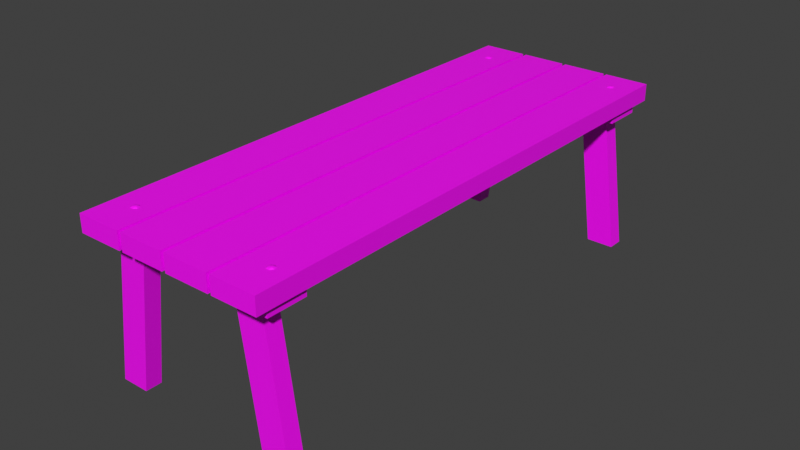 # Source: QuackMesa1.blend  (saved by Blender 3.6.11; exported with 4.5.12 LTS)
import bpy
from mathutils import Matrix  # noqa: F401  (used for matrix-valued properties, if any)

bpy.ops.wm.read_factory_settings(use_empty=True)
scene = bpy.context.scene
scene.name = 'Scene'

# ---- images (referenced by path relative to the original .blend; pixels are not part of the script)
import os
ASSET_DIR = os.environ.get("B2B_ASSET_DIR", "")  # directory of the original .blend (textures are referenced by path, not embedded)
HERE = os.path.dirname(os.path.abspath(__file__))  # packed textures are extracted next to this script under _unpacked/

def load_image(name, relpath, width, height, colorspace="sRGB"):
    """Load a texture the original file referenced (path relative to the .blend, or extracted next to this script)."""
    p = next((c for c in (os.path.join(HERE, relpath), os.path.join(ASSET_DIR, relpath)) if relpath and os.path.exists(c)), "")
    if p:
        img = bpy.data.images.load(p, check_existing=True)
        img.name = name
    else:  # same state as the original file: an image datablock whose file is absent (Cycles renders it pink)
        img = bpy.data.images.new(name, width, height)
        img.source = "FILE"
        img.filepath = "//" + (relpath or name)
    img.colorspace_settings.name = colorspace
    return img
img_a3581d0827b270f3ef466128fc23af92_jpg = load_image('a3581d0827b270f3ef466128fc23af92.jpg', 'a3581d0827b270f3ef466128fc23af92.jpg', 1024, 1024, 'sRGB')

# ---- materials (node trees are filled in below, after node groups)
mat_material_001 = bpy.data.materials.new('Material.001')
mat_material_001.use_transparent_shadow = False

# ---- material node trees
mat_material_001.use_nodes = True; mat_material_001.node_tree.nodes.clear()
_N = mat_material_001.node_tree.nodes; _L = mat_material_001.node_tree.links
n0 = _N.new('ShaderNodeBsdfPrincipled'); n0.name = 'Principled BSDF'; n0.location = (10, 300)
n0.distribution = 'GGX'
n0.subsurface_method = 'RANDOM_WALK_SKIN'
n0.inputs[3].default_value = 1.45
n0.inputs[27].default_value = (0.0, 0.0, 0.0, 1.0)
n0.inputs[28].default_value = 1.0
n1 = _N.new('ShaderNodeOutputMaterial'); n1.name = 'Material Output'; n1.location = (300, 300)
n2 = _N.new('ShaderNodeTexImage'); n2.name = 'Image Texture'; n2.location = (-280, 275)
n2.image = img_a3581d0827b270f3ef466128fc23af92_jpg
_L.new(n0.outputs[0], n1.inputs[0])
_L.new(n2.outputs[0], n0.inputs[0])
n1.is_active_output = True

# ---- world
world_world = bpy.data.worlds.new('World'); scene.world = world_world
world_world.use_nodes = True; world_world.node_tree.nodes.clear()
_N = world_world.node_tree.nodes; _L = world_world.node_tree.links
n0 = _N.new('ShaderNodeOutputWorld'); n0.name = 'World Output'; n0.location = (300, 300)
n1 = _N.new('ShaderNodeBackground'); n1.name = 'Background'; n1.location = (10, 300)
n1.inputs[0].default_value = (0.05088, 0.05088, 0.05088, 1.0)
_L.new(n1.outputs[0], n0.inputs[0])
n0.is_active_output = True
world_world.color = (0.05088, 0.05088, 0.05088)
world_world.use_sun_shadow = False
world_world.sun_shadow_jitter_overblur = 0.0

# ---- meshes
me_cube_009 = bpy.data.meshes.new('Cube.009')
me_cube_009.from_pydata([(-0.9475, -1.001, -1.077), (-0.9189, -1.0, 1.127), (-0.9475, 0.9992, -1.077), (-0.9189, 1.0, 1.127), (0.9139, -1.0, -1.135), (0.9316, -0.9991, 1.069), (0.9139, 1.0, -1.135), (0.9316, 1.001, 1.069), (2.08, 3.766, 1.055), (2.242, 3.766, 1.307), (2.08, -61.48, 1.055), (2.242, -61.48, 1.307), (-0.9431, 3.766, 1.148), (-0.7818, 3.766, 1.4), (-0.9431, -61.48, 1.148), (-0.7818, -61.48, 1.4), (-1.19, 3.766, 1.156), (-1.029, 3.766, 1.408), (-1.19, -61.48, 1.156), (-1.029, -61.48, 1.408), (-4.213, 3.766, 1.249), (-4.052, 3.766, 1.501), (-4.213, -61.48, 1.249), (-4.052, -61.48, 1.501), (-7.707, 3.766, 1.357), (-7.545, 3.766, 1.609), (-7.707, -61.48, 1.357), (-7.545, -61.48, 1.609), (-10.73, 3.766, 1.451), (-10.57, 3.766, 1.703), (-10.73, -61.48, 1.451), (-10.57, -61.48, 1.703), (-4.464, 3.766, 1.257), (-4.302, 3.766, 1.509), (-4.464, -61.48, 1.257), (-4.302, -61.48, 1.509), (-7.487, 3.766, 1.35), (-7.326, 3.766, 1.603), (-7.487, -61.48, 1.35), (-7.326, -61.48, 1.603), (1.928, 2.12, 0.9272), (2.014, 2.12, 1.063), (1.928, -2.654, 0.9272), (2.014, -2.654, 1.063), (-10.55, 2.12, 1.313), (-10.47, 2.12, 1.448), (-10.55, -2.654, 1.313), (-10.47, -2.654, 1.448), (1.928, -54.7, 0.9272), (2.014, -54.7, 1.063), (1.928, -59.47, 0.9272), (2.014, -59.47, 1.063), (-10.55, -54.7, 1.313), (-10.47, -54.7, 1.448), (-10.55, -59.47, 1.313), (-10.47, -59.47, 1.448), (-8.989, -57.98, 1.671), (-8.993, -58.16, 1.665), (-8.999, -58.31, 1.654), (-9.008, -58.46, 1.641), (-9.019, -58.57, 1.624), (-9.031, -58.66, 1.605), (-9.065, -57.91, 1.673), (-9.143, -58.02, 1.669), (-9.218, -58.12, 1.661), (-9.286, -58.21, 1.649), (-9.345, -58.28, 1.634), (-9.394, -58.33, 1.616), (-9.084, -57.76, 1.674), (-9.18, -57.72, 1.67), (-9.271, -57.69, 1.663), (-9.354, -57.66, 1.651), (-9.426, -57.63, 1.637), (-9.483, -57.61, 1.619), (-9.031, -57.64, 1.672), (-9.076, -57.48, 1.667), (-9.12, -57.34, 1.658), (-9.162, -57.21, 1.645), (-9.2, -57.11, 1.63), (-9.232, -57.03, 1.611), (-8.987, -57.8, 1.673), (-8.946, -57.64, 1.67), (-8.909, -57.48, 1.662), (-8.878, -57.34, 1.651), (-8.854, -57.21, 1.636), (-8.838, -57.11, 1.618), (-8.83, -57.03, 1.599), (-8.893, -57.76, 1.668), (-8.805, -57.72, 1.659), (-8.727, -57.69, 1.646), (-8.662, -57.66, 1.63), (-8.612, -57.63, 1.611), (-8.579, -57.61, 1.591), (-8.912, -57.91, 1.669), (-8.842, -58.02, 1.66), (-8.781, -58.12, 1.648), (-8.73, -58.21, 1.632), (-8.692, -58.28, 1.614), (-8.668, -58.33, 1.594), (0.6613, -57.59, 1.373), (0.6573, -57.77, 1.367), (0.6508, -57.93, 1.356), (0.642, -58.07, 1.343), (0.6313, -58.18, 1.326), (0.6191, -58.27, 1.307), (0.5847, -57.52, 1.375), (0.507, -57.63, 1.371), (0.4326, -57.73, 1.363), (0.3643, -57.82, 1.351), (0.3047, -57.89, 1.336), (0.2562, -57.95, 1.318), (0.5658, -57.37, 1.376), (0.4699, -57.33, 1.372), (0.3787, -57.3, 1.365), (0.2957, -57.27, 1.353), (0.2241, -57.24, 1.339), (0.1666, -57.22, 1.321), (0.6188, -57.25, 1.374), (0.5739, -57.09, 1.369), (0.5297, -56.95, 1.36), (0.4879, -56.82, 1.347), (0.45, -56.72, 1.332), (0.4177, -56.64, 1.313), (0.6627, -57.41, 1.375), (0.7038, -57.25, 1.372), (0.7407, -57.09, 1.364), (0.7719, -56.95, 1.353), (0.7961, -56.82, 1.338), (0.8125, -56.72, 1.32), (0.8204, -56.64, 1.301), (0.7568, -57.37, 1.37), (0.8447, -57.33, 1.361), (0.9229, -57.3, 1.348), (0.9883, -57.27, 1.332), (1.039, -57.24, 1.313), (1.072, -57.22, 1.293), (0.7379, -57.52, 1.371), (0.8076, -57.63, 1.362), (0.869, -57.73, 1.35), (0.9197, -57.82, 1.334), (0.9578, -57.89, 1.316), (0.9819, -57.95, 1.296), (0.6613, -0.5972, 1.373), (0.6573, -0.7707, 1.367), (0.6508, -0.9307, 1.356), (0.642, -1.071, 1.343), (0.6313, -1.186, 1.326), (0.6191, -1.271, 1.307), (0.5847, -0.5293, 1.375), (0.507, -0.6375, 1.371), (0.4326, -0.7372, 1.363), (0.3643, -0.8246, 1.351), (0.3047, -0.8963, 1.336), (0.2562, -0.9496, 1.318), (0.5658, -0.3766, 1.376), (0.4699, -0.338, 1.372), (0.3787, -0.3024, 1.365), (0.2957, -0.2712, 1.353), (0.2241, -0.2456, 1.339), (0.1666, -0.2265, 1.321), (0.6188, -0.2541, 1.374), (0.5739, -0.09777, 1.369), (0.5297, 0.04633, 1.36), (0.4879, 0.1726, 1.347), (0.4501, 0.2763, 1.332), (0.4177, 0.3533, 1.313), (0.6627, -0.4167, 1.375), (0.7038, -0.2541, 1.372), (0.7407, -0.09777, 1.364), (0.7719, 0.04633, 1.353), (0.7961, 0.1726, 1.338), (0.8125, 0.2763, 1.32), (0.8204, 0.3533, 1.301), (0.7569, -0.3766, 1.37), (0.8447, -0.338, 1.361), (0.9229, -0.3024, 1.348), (0.9883, -0.2712, 1.332), (1.039, -0.2456, 1.313), (1.072, -0.2265, 1.293), (0.7379, -0.5293, 1.371), (0.8076, -0.6375, 1.362), (0.869, -0.7372, 1.35), (0.9197, -0.8246, 1.334), (0.9578, -0.8963, 1.316), (0.9819, -0.9496, 1.296), (-9.269, -0.5871, 1.68), (-9.273, -0.7606, 1.673), (-9.28, -0.9206, 1.663), (-9.289, -1.061, 1.649), (-9.299, -1.176, 1.633), (-9.312, -1.261, 1.614), (-9.346, -0.5191, 1.682), (-9.424, -0.6273, 1.678), (-9.498, -0.7271, 1.67), (-9.566, -0.8145, 1.658), (-9.626, -0.8862, 1.643), (-9.674, -0.9395, 1.625), (-9.365, -0.3664, 1.683), (-9.461, -0.3278, 1.679), (-9.552, -0.2922, 1.671), (-9.635, -0.261, 1.66), (-9.707, -0.2354, 1.645), (-9.764, -0.2164, 1.628), (-9.312, -0.244, 1.681), (-9.357, -0.08765, 1.676), (-9.401, 0.05645, 1.667), (-9.443, 0.1828, 1.654), (-9.481, 0.2864, 1.638), (-9.513, 0.3634, 1.62), (-9.268, -0.4066, 1.682), (-9.227, -0.244, 1.678), (-9.19, -0.08765, 1.671), (-9.159, 0.05645, 1.659), (-9.135, 0.1828, 1.645), (-9.118, 0.2864, 1.627), (-9.11, 0.3634, 1.607), (-9.174, -0.3664, 1.677), (-9.086, -0.3278, 1.668), (-9.008, -0.2922, 1.655), (-8.942, -0.261, 1.639), (-8.892, -0.2354, 1.62), (-8.859, -0.2164, 1.6), (-9.193, -0.5191, 1.677), (-9.123, -0.6273, 1.669), (-9.062, -0.7271, 1.656), (-9.011, -0.8145, 1.641), (-8.973, -0.8862, 1.623), (-8.949, -0.9395, 1.602), (-10.27, -56.53, -0.7897), (-7.53, -56.53, 1.331), (-10.27, -58.53, -0.7897), (-7.53, -58.53, 1.331), (-12.13, -56.53, -0.7319), (-9.382, -56.53, 1.387), (-12.13, -58.53, -0.7319), (-9.382, -58.53, 1.387), (-10.27, 1.001, -0.7897), (-7.53, 1.0, 1.331), (-10.27, -0.9992, -0.7897), (-7.53, -1.0, 1.331), (-12.13, 1.0, -0.7319), (-9.382, 0.9992, 1.387), (-12.13, -1.0, -0.7319), (-9.382, -1.001, 1.387), (-0.9475, -58.53, -1.077), (-0.9189, -58.53, 1.127), (-0.9475, -56.53, -1.077), (-0.9189, -56.53, 1.127), (0.9139, -58.53, -1.135), (0.9316, -58.53, 1.069), (0.9139, -56.53, -1.135), (0.9316, -56.53, 1.069)], [], [(0, 1, 3, 2), (2, 3, 7, 6), (6, 7, 5, 4), (4, 5, 1, 0), (2, 6, 4, 0), (7, 3, 1, 5), (8, 9, 11, 10), (10, 11, 15, 14), (14, 15, 13, 12), (12, 13, 9, 8), (10, 14, 12, 8), (15, 11, 9, 13), (16, 17, 19, 18), (18, 19, 23, 22), (22, 23, 21, 20), (20, 21, 17, 16), (18, 22, 20, 16), (23, 19, 17, 21), (24, 25, 27, 26), (26, 27, 31, 30), (30, 31, 29, 28), (28, 29, 25, 24), (26, 30, 28, 24), (31, 27, 25, 29), (32, 33, 35, 34), (34, 35, 39, 38), (38, 39, 37, 36), (36, 37, 33, 32), (34, 38, 36, 32), (39, 35, 33, 37), (40, 41, 43, 42), (42, 43, 47, 46), (46, 47, 45, 44), (44, 45, 41, 40), (42, 46, 44, 40), (47, 43, 41, 45), (48, 49, 51, 50), (50, 51, 55, 54), (54, 55, 53, 52), (52, 53, 49, 48), (50, 54, 52, 48), (55, 51, 49, 53), (56, 80, 62), (57, 56, 62, 63), (58, 57, 63, 64), (59, 58, 64, 65), (60, 59, 65, 66), (61, 60, 66, 67), (62, 80, 68), (63, 62, 68, 69), (64, 63, 69, 70), (65, 64, 70, 71), (66, 65, 71, 72), (67, 66, 72, 73), (70, 69, 75, 76), (71, 70, 76, 77), (72, 71, 77, 78), (73, 72, 78, 79), (68, 80, 74), (69, 68, 74, 75), (74, 80, 81), (75, 74, 81, 82), (76, 75, 82, 83), (77, 76, 83, 84), (78, 77, 84, 85), (79, 78, 85, 86), (84, 83, 89, 90), (85, 84, 90, 91), (86, 85, 91, 92), (81, 80, 87), (82, 81, 87, 88), (83, 82, 88, 89), (87, 80, 93), (88, 87, 93, 94), (89, 88, 94, 95), (90, 89, 95, 96), (91, 90, 96, 97), (92, 91, 97, 98), (96, 95, 58, 59), (97, 96, 59, 60), (98, 97, 60, 61), (93, 80, 56), (94, 93, 56, 57), (95, 94, 57, 58), (99, 123, 105), (100, 99, 105, 106), (101, 100, 106, 107), (102, 101, 107, 108), (103, 102, 108, 109), (104, 103, 109, 110), (105, 123, 111), (106, 105, 111, 112), (107, 106, 112, 113), (108, 107, 113, 114), (109, 108, 114, 115), (110, 109, 115, 116), (113, 112, 118, 119), (114, 113, 119, 120), (115, 114, 120, 121), (116, 115, 121, 122), (111, 123, 117), (112, 111, 117, 118), (117, 123, 124), (118, 117, 124, 125), (119, 118, 125, 126), (120, 119, 126, 127), (121, 120, 127, 128), (122, 121, 128, 129), (127, 126, 132, 133), (128, 127, 133, 134), (129, 128, 134, 135), (124, 123, 130), (125, 124, 130, 131), (126, 125, 131, 132), (130, 123, 136), (131, 130, 136, 137), (132, 131, 137, 138), (133, 132, 138, 139), (134, 133, 139, 140), (135, 134, 140, 141), (139, 138, 101, 102), (140, 139, 102, 103), (141, 140, 103, 104), (136, 123, 99), (137, 136, 99, 100), (138, 137, 100, 101), (142, 166, 148), (143, 142, 148, 149), (144, 143, 149, 150), (145, 144, 150, 151), (146, 145, 151, 152), (147, 146, 152, 153), (148, 166, 154), (149, 148, 154, 155), (150, 149, 155, 156), (151, 150, 156, 157), (152, 151, 157, 158), (153, 152, 158, 159), (156, 155, 161, 162), (157, 156, 162, 163), (158, 157, 163, 164), (159, 158, 164, 165), (154, 166, 160), (155, 154, 160, 161), (160, 166, 167), (161, 160, 167, 168), (162, 161, 168, 169), (163, 162, 169, 170), (164, 163, 170, 171), (165, 164, 171, 172), (170, 169, 175, 176), (171, 170, 176, 177), (172, 171, 177, 178), (167, 166, 173), (168, 167, 173, 174), (169, 168, 174, 175), (173, 166, 179), (174, 173, 179, 180), (175, 174, 180, 181), (176, 175, 181, 182), (177, 176, 182, 183), (178, 177, 183, 184), (182, 181, 144, 145), (183, 182, 145, 146), (184, 183, 146, 147), (179, 166, 142), (180, 179, 142, 143), (181, 180, 143, 144), (185, 209, 191), (186, 185, 191, 192), (187, 186, 192, 193), (188, 187, 193, 194), (189, 188, 194, 195), (190, 189, 195, 196), (191, 209, 197), (192, 191, 197, 198), (193, 192, 198, 199), (194, 193, 199, 200), (195, 194, 200, 201), (196, 195, 201, 202), (199, 198, 204, 205), (200, 199, 205, 206), (201, 200, 206, 207), (202, 201, 207, 208), (197, 209, 203), (198, 197, 203, 204), (203, 209, 210), (204, 203, 210, 211), (205, 204, 211, 212), (206, 205, 212, 213), (207, 206, 213, 214), (208, 207, 214, 215), (213, 212, 218, 219), (214, 213, 219, 220), (215, 214, 220, 221), (210, 209, 216), (211, 210, 216, 217), (212, 211, 217, 218), (216, 209, 222), (217, 216, 222, 223), (218, 217, 223, 224), (219, 218, 224, 225), (220, 219, 225, 226), (221, 220, 226, 227), (225, 224, 187, 188), (226, 225, 188, 189), (227, 226, 189, 190), (222, 209, 185), (223, 222, 185, 186), (224, 223, 186, 187), (228, 229, 231, 230), (230, 231, 235, 234), (234, 235, 233, 232), (232, 233, 229, 228), (230, 234, 232, 228), (235, 231, 229, 233), (236, 237, 239, 238), (238, 239, 243, 242), (242, 243, 241, 240), (240, 241, 237, 236), (238, 242, 240, 236), (243, 239, 237, 241), (244, 245, 247, 246), (246, 247, 251, 250), (250, 251, 249, 248), (248, 249, 245, 244), (246, 250, 248, 244), (251, 247, 245, 249)])
_uv = me_cube_009.uv_layers.new(name='UVMap')
_uv.uv.foreach_set('vector', [0.8658, 0.6143, 0.8659, 0.5365, 0.9432, 0.5365, 0.9431, 0.6143, 0.314, 0.7647, 0.314, 0.6181, 0.4372, 0.6203, 0.4379, 0.7669, 0.8957, 0.3231, 0.8956, 0.2455, 0.9729, 0.2455, 0.973, 0.3231, 0.3172, 0.7787, 0.3179, 0.6252, 0.4469, 0.6228, 0.4469, 0.7764, 0.5811, 0.5991, 0.653, 0.5991, 0.653, 0.6764, 0.5811, 0.6764, 0.9608, -0.7605, 1.032, -0.7604, 1.032, -0.6832, 0.9608, -0.6832, 0.5582, 1.76, 0.5467, 1.76, 0.5467, -0.7605, 0.5582, -0.7605, 0.7985, 0.4441, 0.7885, 0.45, 0.7885, 0.3331, 0.7985, 0.3272, 0.5238, 1.76, 0.5123, 1.76, 0.5123, -0.7605, 0.5238, -0.7605, 0.7985, 0.3272, 0.8084, 0.3331, 0.8084, 0.45, 0.7985, 0.4441, 0.02189, -0.7605, 0.1388, -0.7605, 0.1388, 1.76, 0.02189, 1.76, -0.3291, 1.76, -0.4459, 1.76, -0.4458, -0.7605, -0.329, -0.7605, 0.5467, 1.76, 0.5352, 1.76, 0.5352, -0.7605, 0.5467, -0.7605, 0.8183, 0.3213, 0.8084, 0.3272, 0.8084, 0.2103, 0.8183, 0.2044, 0.5123, 1.76, 0.5009, 1.76, 0.5009, -0.7605, 0.5123, -0.7605, 0.7985, 0.2044, 0.8084, 0.2103, 0.8084, 0.3272, 0.7985, 0.3213, 0.3725, -0.7605, 0.4894, -0.7605, 0.4894, 1.76, 0.3725, 1.76, -0.2121, 1.76, -0.329, 1.76, -0.3289, -0.7605, -0.212, -0.7605, 0.5696, 1.76, 0.5582, 1.76, 0.5582, -0.7605, 0.5696, -0.7605, 0.8183, 0.4441, 0.8084, 0.45, 0.8084, 0.3331, 0.8183, 0.3272, 0.5444, 0.8837, 0.4459, 0.8837, 0.4459, 0.1163, 0.5444, 0.1163, 0.7885, 0.2044, 0.7985, 0.2103, 0.7985, 0.3272, 0.7885, 0.3213, 0.1388, -0.7605, 0.2556, -0.7605, 0.2556, 1.76, 0.1388, 1.76, 0.0218, 1.76, -0.09507, 1.76, -0.09498, -0.7605, 0.02189, -0.7605, 0.5811, 1.76, 0.5696, 1.76, 0.5696, -0.7605, 0.5811, -0.7605, 0.7738, 0.5058, 0.7638, 0.5117, 0.7638, 0.3948, 0.7738, 0.3889, 0.5352, 1.76, 0.5238, 1.76, 0.5238, -0.7605, 0.5352, -0.7605, 0.7738, 0.3889, 0.7837, 0.3948, 0.7837, 0.5117, 0.7738, 0.5058, 0.2556, -0.7605, 0.3725, -0.7605, 0.3725, 1.76, 0.2556, 1.76, -0.09515, 1.76, -0.212, 1.76, -0.2119, -0.7605, -0.09507, -0.7605, 0.7762, 0.3889, 0.77, 0.3889, 0.77, 0.2044, 0.7762, 0.2044, 0.9554, 0.2076, 0.9501, 0.2108, 0.9501, -0.2716, 0.9554, -0.2748, 0.77, 0.3889, 0.7638, 0.3889, 0.7638, 0.2044, 0.77, 0.2044, 0.9501, -0.7605, 0.9554, -0.7573, 0.9554, -0.2748, 0.9501, -0.278, 0.5811, 0.2044, 0.5811, -0.278, 0.7656, -0.278, 0.7656, 0.2044, 0.9501, -0.7605, 0.95, -0.2781, 0.7656, -0.2781, 0.7656, -0.7605, 0.7885, 0.3889, 0.7824, 0.3889, 0.7824, 0.2044, 0.7885, 0.2044, 0.9608, 0.2076, 0.9554, 0.2108, 0.9554, -0.2716, 0.9608, -0.2748, 0.7824, 0.3889, 0.7762, 0.3889, 0.7762, 0.2044, 0.7824, 0.2044, 0.9554, -0.7605, 0.9608, -0.7573, 0.9608, -0.2748, 0.9554, -0.278, 0.5811, -0.278, 0.5811, -0.7605, 0.7656, -0.7605, 0.7656, -0.278, 0.9501, -0.278, 0.9501, 0.2044, 0.7656, 0.2044, 0.7656, -0.278, 0.9814, -0.5798, 0.9806, -0.5729, 0.9781, -0.5776, 0.9821, -0.5865, 0.9814, -0.5798, 0.9781, -0.5776, 0.9757, -0.5821, 0.9826, -0.5926, 0.9821, -0.5865, 0.9757, -0.5821, 0.9733, -0.5863, 0.983, -0.5981, 0.9826, -0.5926, 0.9733, -0.5863, 0.9711, -0.5899, 0.9831, -0.6025, 0.983, -0.5981, 0.9711, -0.5899, 0.9692, -0.593, 0.9831, -0.6058, 0.9831, -0.6025, 0.9692, -0.593, 0.9676, -0.5952, 0.9781, -0.5776, 0.9806, -0.5729, 0.9767, -0.5718, 0.9757, -0.5821, 0.9781, -0.5776, 0.9767, -0.5718, 0.9728, -0.5708, 0.9733, -0.5863, 0.9757, -0.5821, 0.9728, -0.5708, 0.9692, -0.5698, 0.9711, -0.5899, 0.9733, -0.5863, 0.9692, -0.5698, 0.9659, -0.569, 0.9692, -0.593, 0.9711, -0.5899, 0.9659, -0.569, 0.963, -0.5684, 0.9676, -0.5952, 0.9692, -0.593, 0.963, -0.5684, 0.9608, -0.5679, 0.9692, -0.5698, 0.9728, -0.5708, 0.9757, -0.5611, 0.9733, -0.5558, 0.9659, -0.569, 0.9692, -0.5698, 0.9733, -0.5558, 0.9711, -0.5511, 0.963, -0.5684, 0.9659, -0.569, 0.9711, -0.5511, 0.9692, -0.5473, 0.9608, -0.5679, 0.963, -0.5684, 0.9692, -0.5473, 0.9676, -0.5445, 0.9767, -0.5718, 0.9806, -0.5729, 0.9781, -0.5669, 0.9728, -0.5708, 0.9767, -0.5718, 0.9781, -0.5669, 0.9757, -0.5611, 0.9781, -0.5669, 0.9806, -0.5729, 0.9814, -0.5665, 0.9757, -0.5611, 0.9781, -0.5669, 0.9814, -0.5665, 0.9821, -0.5603, 0.9733, -0.5558, 0.9757, -0.5611, 0.9821, -0.5603, 0.9826, -0.5546, 0.9711, -0.5511, 0.9733, -0.5558, 0.9826, -0.5546, 0.983, -0.5496, 0.9692, -0.5473, 0.9711, -0.5511, 0.983, -0.5496, 0.9831, -0.5456, 0.9676, -0.5445, 0.9692, -0.5473, 0.9831, -0.5456, 0.9831, -0.5426, 0.983, -0.5496, 0.9826, -0.5546, 0.9901, -0.5673, 0.9924, -0.5657, 0.9831, -0.5456, 0.983, -0.5496, 0.9924, -0.5657, 0.9943, -0.5645, 0.9831, -0.5426, 0.9831, -0.5456, 0.9943, -0.5645, 0.9955, -0.5636, 0.9814, -0.5665, 0.9806, -0.5729, 0.984, -0.5709, 0.9821, -0.5603, 0.9814, -0.5665, 0.984, -0.5709, 0.9872, -0.569, 0.9826, -0.5546, 0.9821, -0.5603, 0.9872, -0.569, 0.9901, -0.5673, 0.984, -0.5709, 0.9806, -0.5729, 0.984, -0.5768, 0.9872, -0.569, 0.984, -0.5709, 0.984, -0.5768, 0.9872, -0.5807, 0.9901, -0.5673, 0.9872, -0.569, 0.9872, -0.5807, 0.9901, -0.5842, 0.9924, -0.5657, 0.9901, -0.5673, 0.9901, -0.5842, 0.9924, -0.5873, 0.9943, -0.5645, 0.9924, -0.5657, 0.9924, -0.5873, 0.9943, -0.5899, 0.9955, -0.5636, 0.9943, -0.5645, 0.9943, -0.5899, 0.9955, -0.5918, 0.9924, -0.5873, 0.9901, -0.5842, 0.9826, -0.5926, 0.983, -0.5981, 0.9943, -0.5899, 0.9924, -0.5873, 0.983, -0.5981, 0.9831, -0.6025, 0.9955, -0.5918, 0.9943, -0.5899, 0.9831, -0.6025, 0.9831, -0.6058, 0.984, -0.5768, 0.9806, -0.5729, 0.9814, -0.5798, 0.9872, -0.5807, 0.984, -0.5768, 0.9814, -0.5798, 0.9821, -0.5865, 0.9901, -0.5842, 0.9872, -0.5807, 0.9821, -0.5865, 0.9826, -0.5926, 0.9814, -0.5165, 0.9806, -0.5096, 0.9781, -0.5143, 0.9821, -0.5232, 0.9814, -0.5165, 0.9781, -0.5143, 0.9757, -0.5188, 0.9826, -0.5294, 0.9821, -0.5232, 0.9757, -0.5188, 0.9733, -0.523, 0.983, -0.5348, 0.9826, -0.5294, 0.9733, -0.523, 0.9711, -0.5267, 0.9831, -0.5393, 0.983, -0.5348, 0.9711, -0.5267, 0.9692, -0.5297, 0.9831, -0.5426, 0.9831, -0.5393, 0.9692, -0.5297, 0.9676, -0.532, 0.9781, -0.5143, 0.9806, -0.5096, 0.9767, -0.5085, 0.9757, -0.5188, 0.9781, -0.5143, 0.9767, -0.5085, 0.9728, -0.5075, 0.9733, -0.523, 0.9757, -0.5188, 0.9728, -0.5075, 0.9692, -0.5066, 0.9711, -0.5267, 0.9733, -0.523, 0.9692, -0.5066, 0.9659, -0.5058, 0.9692, -0.5297, 0.9711, -0.5267, 0.9659, -0.5058, 0.963, -0.5051, 0.9676, -0.532, 0.9692, -0.5297, 0.963, -0.5051, 0.9608, -0.5047, 0.9692, -0.5066, 0.9728, -0.5075, 0.9757, -0.4978, 0.9733, -0.4925, 0.9659, -0.5058, 0.9692, -0.5066, 0.9733, -0.4925, 0.9711, -0.4878, 0.963, -0.5051, 0.9659, -0.5058, 0.9711, -0.4878, 0.9692, -0.484, 0.9608, -0.5047, 0.963, -0.5051, 0.9692, -0.484, 0.9676, -0.4812, 0.9767, -0.5085, 0.9806, -0.5096, 0.9781, -0.5036, 0.9728, -0.5075, 0.9767, -0.5085, 0.9781, -0.5036, 0.9757, -0.4978, 0.9781, -0.5036, 0.9806, -0.5096, 0.9814, -0.5032, 0.9757, -0.4978, 0.9781, -0.5036, 0.9814, -0.5032, 0.9821, -0.497, 0.9733, -0.4925, 0.9757, -0.4978, 0.9821, -0.497, 0.9826, -0.4913, 0.9711, -0.4878, 0.9733, -0.4925, 0.9826, -0.4913, 0.983, -0.4864, 0.9692, -0.484, 0.9711, -0.4878, 0.983, -0.4864, 0.9831, -0.4823, 0.9676, -0.4812, 0.9692, -0.484, 0.9831, -0.4823, 0.9831, -0.4793, 0.983, -0.4864, 0.9826, -0.4913, 0.9901, -0.504, 0.9924, -0.5025, 0.9831, -0.4823, 0.983, -0.4864, 0.9924, -0.5025, 0.9943, -0.5013, 0.9831, -0.4793, 0.9831, -0.4823, 0.9943, -0.5013, 0.9955, -0.5004, 0.9814, -0.5032, 0.9806, -0.5096, 0.984, -0.5076, 0.9821, -0.497, 0.9814, -0.5032, 0.984, -0.5076, 0.9872, -0.5057, 0.9826, -0.4913, 0.9821, -0.497, 0.9872, -0.5057, 0.9901, -0.504, 0.984, -0.5076, 0.9806, -0.5096, 0.984, -0.5136, 0.9872, -0.5057, 0.984, -0.5076, 0.984, -0.5136, 0.9872, -0.5174, 0.9901, -0.504, 0.9872, -0.5057, 0.9872, -0.5174, 0.9901, -0.5209, 0.9924, -0.5025, 0.9901, -0.504, 0.9901, -0.5209, 0.9924, -0.524, 0.9943, -0.5013, 0.9924, -0.5025, 0.9924, -0.524, 0.9943, -0.5266, 0.9955, -0.5004, 0.9943, -0.5013, 0.9943, -0.5266, 0.9955, -0.5285, 0.9924, -0.524, 0.9901, -0.5209, 0.9826, -0.5294, 0.983, -0.5348, 0.9943, -0.5266, 0.9924, -0.524, 0.983, -0.5348, 0.9831, -0.5393, 0.9955, -0.5285, 0.9943, -0.5266, 0.9831, -0.5393, 0.9831, -0.5426, 0.984, -0.5136, 0.9806, -0.5096, 0.9814, -0.5165, 0.9872, -0.5174, 0.984, -0.5136, 0.9814, -0.5165, 0.9821, -0.5232, 0.9901, -0.5209, 0.9872, -0.5174, 0.9821, -0.5232, 0.9826, -0.5294, 0.7597, 0.5377, 0.7589, 0.5447, 0.7564, 0.54, 0.7604, 0.5311, 0.7597, 0.5377, 0.7564, 0.54, 0.754, 0.5355, 0.7609, 0.5249, 0.7604, 0.5311, 0.754, 0.5355, 0.7516, 0.5313, 0.7612, 0.5195, 0.7609, 0.5249, 0.7516, 0.5313, 0.7494, 0.5276, 0.7614, 0.515, 0.7612, 0.5195, 0.7494, 0.5276, 0.7475, 0.5246, 0.7614, 0.5117, 0.7614, 0.515, 0.7475, 0.5246, 0.7459, 0.5223, 0.7564, 0.54, 0.7589, 0.5447, 0.755, 0.5458, 0.754, 0.5355, 0.7564, 0.54, 0.755, 0.5458, 0.7511, 0.5468, 0.7516, 0.5313, 0.754, 0.5355, 0.7511, 0.5468, 0.7475, 0.5477, 0.7494, 0.5276, 0.7516, 0.5313, 0.7475, 0.5477, 0.7441, 0.5485, 0.7475, 0.5246, 0.7494, 0.5276, 0.7441, 0.5485, 0.7413, 0.5492, 0.7459, 0.5223, 0.7475, 0.5246, 0.7413, 0.5492, 0.7391, 0.5496, 0.7475, 0.5477, 0.7511, 0.5468, 0.754, 0.5565, 0.7516, 0.5618, 0.7441, 0.5485, 0.7475, 0.5477, 0.7516, 0.5618, 0.7494, 0.5664, 0.7413, 0.5492, 0.7441, 0.5485, 0.7494, 0.5664, 0.7475, 0.5702, 0.7391, 0.5496, 0.7413, 0.5492, 0.7475, 0.5702, 0.7459, 0.5731, 0.755, 0.5458, 0.7589, 0.5447, 0.7564, 0.5507, 0.7511, 0.5468, 0.755, 0.5458, 0.7564, 0.5507, 0.754, 0.5565, 0.7564, 0.5507, 0.7589, 0.5447, 0.7597, 0.5511, 0.754, 0.5565, 0.7564, 0.5507, 0.7597, 0.5511, 0.7604, 0.5573, 0.7516, 0.5618, 0.754, 0.5565, 0.7604, 0.5573, 0.7609, 0.563, 0.7494, 0.5664, 0.7516, 0.5618, 0.7609, 0.563, 0.7612, 0.5679, 0.7475, 0.5702, 0.7494, 0.5664, 0.7612, 0.5679, 0.7614, 0.572, 0.7459, 0.5731, 0.7475, 0.5702, 0.7614, 0.572, 0.7614, 0.575, 0.7612, 0.5679, 0.7609, 0.563, 0.7683, 0.5503, 0.7707, 0.5518, 0.7614, 0.572, 0.7612, 0.5679, 0.7707, 0.5518, 0.7726, 0.553, 0.7614, 0.575, 0.7614, 0.572, 0.7726, 0.553, 0.7738, 0.5539, 0.7597, 0.5511, 0.7589, 0.5447, 0.7623, 0.5467, 0.7604, 0.5573, 0.7597, 0.5511, 0.7623, 0.5467, 0.7655, 0.5486, 0.7609, 0.563, 0.7604, 0.5573, 0.7655, 0.5486, 0.7683, 0.5503, 0.7623, 0.5467, 0.7589, 0.5447, 0.7623, 0.5407, 0.7655, 0.5486, 0.7623, 0.5467, 0.7623, 0.5407, 0.7655, 0.5369, 0.7683, 0.5503, 0.7655, 0.5486, 0.7655, 0.5369, 0.7683, 0.5334, 0.7707, 0.5518, 0.7683, 0.5503, 0.7683, 0.5334, 0.7707, 0.5303, 0.7726, 0.553, 0.7707, 0.5518, 0.7707, 0.5303, 0.7726, 0.5277, 0.7738, 0.5539, 0.7726, 0.553, 0.7726, 0.5277, 0.7738, 0.5258, 0.7707, 0.5303, 0.7683, 0.5334, 0.7609, 0.5249, 0.7612, 0.5195, 0.7726, 0.5277, 0.7707, 0.5303, 0.7612, 0.5195, 0.7614, 0.515, 0.7738, 0.5258, 0.7726, 0.5277, 0.7614, 0.515, 0.7614, 0.5117, 0.7623, 0.5407, 0.7589, 0.5447, 0.7597, 0.5377, 0.7655, 0.5369, 0.7623, 0.5407, 0.7597, 0.5377, 0.7604, 0.5311, 0.7683, 0.5334, 0.7655, 0.5369, 0.7604, 0.5311, 0.7609, 0.5249, 0.7567, 0.6126, 0.7558, 0.6056, 0.7593, 0.6096, 0.7576, 0.6192, 0.7567, 0.6126, 0.7593, 0.6096, 0.7628, 0.6134, 0.7586, 0.6253, 0.7576, 0.6192, 0.7628, 0.6134, 0.7661, 0.6168, 0.7596, 0.6306, 0.7586, 0.6253, 0.7661, 0.6168, 0.7691, 0.6199, 0.7605, 0.635, 0.7596, 0.6306, 0.7691, 0.6199, 0.7717, 0.6223, 0.7614, 0.6382, 0.7605, 0.635, 0.7717, 0.6223, 0.7738, 0.6242, 0.7593, 0.6096, 0.7558, 0.6056, 0.7593, 0.6036, 0.7628, 0.6134, 0.7593, 0.6096, 0.7593, 0.6036, 0.7628, 0.6017, 0.7661, 0.6168, 0.7628, 0.6134, 0.7628, 0.6017, 0.7661, 0.5999, 0.7691, 0.6199, 0.7661, 0.6168, 0.7661, 0.5999, 0.7691, 0.5983, 0.7717, 0.6223, 0.7691, 0.6199, 0.7691, 0.5983, 0.7717, 0.597, 0.7738, 0.6242, 0.7717, 0.6223, 0.7717, 0.597, 0.7738, 0.596, 0.7661, 0.5999, 0.7628, 0.6017, 0.7576, 0.593, 0.7586, 0.5873, 0.7691, 0.5983, 0.7661, 0.5999, 0.7586, 0.5873, 0.7596, 0.5822, 0.7717, 0.597, 0.7691, 0.5983, 0.7596, 0.5822, 0.7605, 0.5781, 0.7738, 0.596, 0.7717, 0.597, 0.7605, 0.5781, 0.7614, 0.575, 0.7593, 0.6036, 0.7558, 0.6056, 0.7567, 0.5992, 0.7628, 0.6017, 0.7593, 0.6036, 0.7567, 0.5992, 0.7576, 0.593, 0.7567, 0.5992, 0.7558, 0.6056, 0.7534, 0.5996, 0.7576, 0.593, 0.7567, 0.5992, 0.7534, 0.5996, 0.7512, 0.5938, 0.7586, 0.5873, 0.7576, 0.593, 0.7512, 0.5938, 0.7493, 0.5884, 0.7596, 0.5822, 0.7586, 0.5873, 0.7493, 0.5884, 0.7478, 0.5837, 0.7605, 0.5781, 0.7596, 0.5822, 0.7478, 0.5837, 0.7466, 0.5798, 0.7614, 0.575, 0.7605, 0.5781, 0.7466, 0.5798, 0.7459, 0.5769, 0.7478, 0.5837, 0.7493, 0.5884, 0.7452, 0.6025, 0.7425, 0.6016, 0.7466, 0.5798, 0.7478, 0.5837, 0.7425, 0.6016, 0.7404, 0.6009, 0.7459, 0.5769, 0.7466, 0.5798, 0.7404, 0.6009, 0.7391, 0.6003, 0.7534, 0.5996, 0.7558, 0.6056, 0.752, 0.6046, 0.7512, 0.5938, 0.7534, 0.5996, 0.752, 0.6046, 0.7484, 0.6035, 0.7493, 0.5884, 0.7512, 0.5938, 0.7484, 0.6035, 0.7452, 0.6025, 0.752, 0.6046, 0.7558, 0.6056, 0.7534, 0.6103, 0.7484, 0.6035, 0.752, 0.6046, 0.7534, 0.6103, 0.7512, 0.6148, 0.7452, 0.6025, 0.7484, 0.6035, 0.7512, 0.6148, 0.7493, 0.6189, 0.7425, 0.6016, 0.7452, 0.6025, 0.7493, 0.6189, 0.7478, 0.6225, 0.7404, 0.6009, 0.7425, 0.6016, 0.7478, 0.6225, 0.7466, 0.6254, 0.7391, 0.6003, 0.7404, 0.6009, 0.7466, 0.6254, 0.7459, 0.6276, 0.7478, 0.6225, 0.7493, 0.6189, 0.7586, 0.6253, 0.7596, 0.6306, 0.7466, 0.6254, 0.7478, 0.6225, 0.7596, 0.6306, 0.7605, 0.635, 0.7459, 0.6276, 0.7466, 0.6254, 0.7605, 0.635, 0.7614, 0.6382, 0.7534, 0.6103, 0.7558, 0.6056, 0.7567, 0.6126, 0.7512, 0.6148, 0.7534, 0.6103, 0.7567, 0.6126, 0.7576, 0.6192, 0.7493, 0.6189, 0.7512, 0.6148, 0.7576, 0.6192, 0.7586, 0.6253, 0.8183, 0.3231, 0.8184, 0.2044, 0.8956, 0.2044, 0.8956, 0.3231, 0.4261, 0.3178, 0.4266, 0.08749, 0.5048, 0.1827, 0.5048, 0.4135, 0.4999, 0.7565, 0.4997, 0.1499, 0.8942, 0.1499, 0.8943, 0.7565, 0.4819, 0.4086, 0.4819, 0.167, 0.5638, 0.06723, 0.5642, 0.3084, 1.01, 0.5273, 0.9378, 0.5273, 0.9378, 0.4501, 1.01, 0.45, 1.015, 0.6138, 0.9432, 0.6138, 0.9432, 0.5365, 1.015, 0.5365, 0.7885, 0.5687, 0.7886, 0.45, 0.8658, 0.45, 0.8658, 0.5687, 0.3172, 0.3084, 0.3177, 0.06723, 0.3995, 0.167, 0.3995, 0.4086, 0.3388, 0.8854, 0.3386, 0.02102, 0.9007, 0.02102, 0.9009, 0.8854, 0.2688, 0.4135, 0.2688, 0.1827, 0.347, 0.08749, 0.3475, 0.3178, 0.9378, 0.6916, 0.8658, 0.6916, 0.8658, 0.6143, 0.9378, 0.6143, 1.009, 0.6916, 0.9378, 0.6916, 0.9378, 0.6143, 1.009, 0.6143, 0.7885, 0.6465, 0.7886, 0.5687, 0.8658, 0.5687, 0.8658, 0.6465, 0.7448, 0.4421, 0.7448, 0.2886, 0.8738, 0.291, 0.8745, 0.4444, 0.8903, 0.4048, 0.8903, 0.3272, 0.9676, 0.3272, 0.9676, 0.4048, 0.6804, 0.6591, 0.6811, 0.5125, 0.8042, 0.5103, 0.8042, 0.6569, 0.653, 0.5991, 0.725, 0.5991, 0.725, 0.6764, 0.653, 0.6764, 0.9608, -0.6832, 1.032, -0.6831, 1.032, -0.6058, 0.9608, -0.6059])
me_cube_009.materials.append(mat_material_001)
me_cube_009.update()

# ---- objects
ob_cube_008 = bpy.data.objects.new('Cube.008', me_cube_009)

# ---- transforms, parenting, visibility, modifiers, constraints
ob_cube_008.location = (0.4332, -4.327, -1.538)
ob_cube_008.rotation_euler = (0.0, -0.1396, 3.142)
ob_cube_008.scale = (0.2735, 0.15, 1.245)

# ---- collection membership
scene.collection.objects.link(ob_cube_008)

# ---- scene / render settings (as saved in the file)
scene.frame_start = 1; scene.frame_end = 250; scene.frame_set(1)
scene.render.engine = 'BLENDER_EEVEE_NEXT'
scene.cycles.sampling_pattern = 'TABULATED_SOBOL'
scene.view_settings.view_transform = 'Standard'
bpy.context.view_layer.update()

# ---- added for rendering (the .blend has no active camera and no usable light): camera, sun
cam_auto = bpy.data.cameras.new('AutoCamera')
cam_auto.lens = 50.0
cam_auto.sensor_width = 36.0
cam_auto.clip_end = 1000.0
ob_auto_camera = bpy.data.objects.new('AutoCamera', cam_auto)
scene.collection.objects.link(ob_auto_camera)
ob_auto_camera.location = (12.4217, -12.7208, 7.10459)
ob_auto_camera.rotation_euler = (1.09748, -7.21219e-08, 0.694738)
scene.camera = ob_auto_camera
light_auto_sun = bpy.data.lights.new('AutoSun', 'SUN')
light_auto_sun.energy = 3.0
light_auto_sun.angle = 0.0523599
ob_auto_sun = bpy.data.objects.new('AutoSun', light_auto_sun)
scene.collection.objects.link(ob_auto_sun)
ob_auto_sun.rotation_euler = (0.872665, 0.174533, 0.523599)
bpy.context.view_layer.update()
